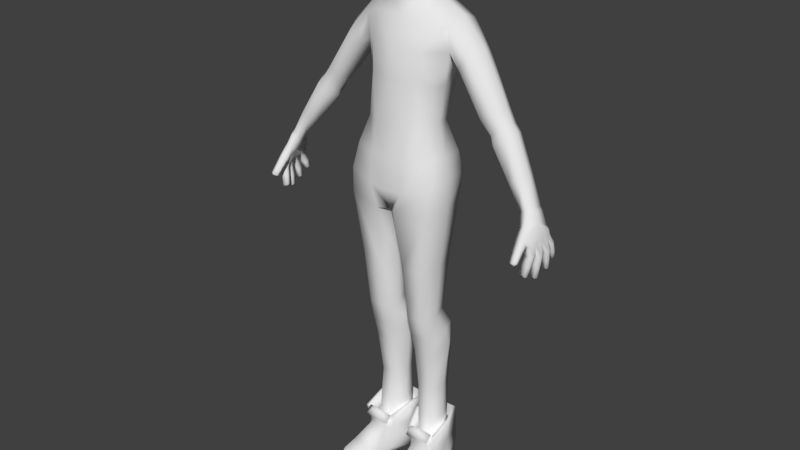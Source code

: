 # Source: ProtagModel.blend  (saved by Blender 2.79.0; exported with 4.5.12 LTS)
import bpy
from mathutils import Matrix  # noqa: F401  (used for matrix-valued properties, if any)

bpy.ops.wm.read_factory_settings(use_empty=True)
scene = bpy.context.scene
scene.name = 'Scene'

# ---- collections
col_collection_1 = bpy.data.collections.new('Collection 1'); scene.collection.children.link(col_collection_1)

# ---- world
world_world = bpy.data.worlds.new('World'); scene.world = world_world
world_world.color = (0.05088, 0.05088, 0.05088)
world_world.use_sun_shadow = False
world_world.sun_shadow_jitter_overblur = 0.0
world_world.cycles.sampling_method = 'MANUAL'

# ---- meshes
me_cube_001 = bpy.data.meshes.new('Cube.001')
me_cube_001.from_pydata([(0.0, 1.031, 11.43), (0.0, -0.5087, 11.43), (0.9489, -0.2031, 11.45), (0.9207, 0.7957, 11.49), (1.243, -0.347, 10.61), (1.375, 0.2851, 13.59), (1.212, 1.021, 10.57), (1.335, 1.353, 13.5), (0.0, 1.237, 10.5), (0.0, 1.508, 13.48), (0.0, -0.6522, 10.54), (-0.0007149, -0.4365, 13.61), (-6.277e-26, 1.293, 12.51), (4.75e-10, -0.5083, 12.83), (0.9963, 0.01685, 12.64), (1.014, 1.103, 12.58), (0.0, 1.436, 14.61), (1.459, 1.263, 14.33), (1.325, 0.2314, 14.21), (0.0, -0.09572, 14.43), (0.4894, 1.031, 11.45), (0.5563, -0.4438, 11.42), (0.6509, 1.508, 13.49), (0.5548, -0.5925, 10.56), (0.5547, 1.293, 10.48), (0.7973, -0.221, 13.59), (0.7082, -0.3399, 12.8), (0.5417, 1.293, 12.56), (0.9954, 1.351, 14.55), (0.9213, 0.09352, 14.38), (1.063, 0.3266, 11.52), (1.367, 0.211, 10.66), (1.394, 0.6977, 13.32), (1.091, 0.5031, 12.55), (1.492, 0.7542, 14.52), (1.013, 0.7584, 14.77), (1.524, 0.1509, 9.142), (1.263, 1.005, 9.107), (0.2804, -0.7041, 8.979), (1.315, -0.5429, 9.138), (0.303, 1.216, 8.904), (0.0, 0.9506, 8.939), (0.0003688, 0.1113, 8.882), (-0.003377, -0.4506, 8.949), (0.08486, 0.1223, 8.842), (0.0, -0.7474, 9.607), (1.322, 1.12, 9.918), (0.4897, 1.399, 9.684), (0.0, 1.358, 9.625), (0.5266, -0.6905, 9.656), (1.345, -0.5114, 9.86), (1.538, 0.1724, 10.04), (1.14, 0.2001, 5.553), (0.9671, 0.7498, 5.54), (0.4695, -0.2753, 5.478), (0.9573, -0.2725, 5.507), (0.4125, 0.745, 5.525), (0.2394, 0.19, 5.511), (1.255, 0.5754, 4.929), (1.045, 1.091, 5.004), (0.4238, -0.03373, 4.703), (1.033, -0.03041, 4.738), (0.3551, 1.085, 4.986), (0.1704, 0.5457, 4.922), (1.259, 0.5669, 1.175), (0.9854, 1.381, 0.9423), (0.583, 0.06103, 1.139), (1.106, 0.04866, 1.156), (0.3761, 1.398, 0.9024), (0.2127, 0.5705, 1.143), (1.243, 0.745, 4.24), (1.014, 1.174, 4.356), (0.3935, 1.169, 4.341), (0.1971, 0.6549, 4.228), (0.4547, 0.09222, 4.157), (1.004, 0.09518, 4.188), (0.4379, -0.454, 7.18), (1.05, -0.4226, 7.234), (0.1934, 0.1226, 7.133), (1.254, 0.2296, 7.257), (1.105, 0.8386, 7.238), (0.4497, 0.9481, 7.172), (1.073, 0.7411, 4.242), (1.098, 0.7032, 2.796), (0.4291, 1.146, 2.812), (0.935, 1.151, 2.828), (0.3036, 0.6566, 2.777), (0.4858, 0.2521, 2.777), (0.9253, 0.2546, 2.809), (4.287, -0.221, 9.647), (4.411, 0.5561, 9.643), (4.236, 0.5979, 9.608), (3.244, 0.5778, 12.01), (3.15, 0.9062, 11.91), (2.845, 0.2013, 11.67), (3.144, 0.2822, 11.92), (2.839, 0.9419, 11.66), (2.705, 0.4614, 11.55), (2.873, 1.001, 12.29), (2.869, 0.2368, 12.27), (2.534, 1.042, 12.05), (2.433, 0.5857, 11.99), (3.017, 0.6409, 12.35), (2.533, 0.147, 12.05), (3.415, 0.5483, 11.84), (2.952, 0.1402, 11.44), (3.324, 0.909, 11.7), (3.313, 0.2191, 11.71), (2.943, 0.9438, 11.43), (2.787, 0.5031, 11.36), (2.097, 1.139, 13.61), (2.007, 0.1932, 13.55), (1.713, 1.179, 13.18), (1.644, 0.6495, 13.11), (2.172, 0.7102, 13.78), (1.739, 0.2065, 13.23), (2.097, 1.127, 13.61), (1.713, 1.165, 13.18), (3.961, 0.3984, 10.8), (3.596, 0.03803, 10.56), (3.886, 0.7217, 10.71), (3.847, 0.08541, 10.73), (3.572, 0.7429, 10.55), (3.49, 0.3581, 10.48), (0.3626, 0.2559, 14.78), (0.0, 0.1255, 14.72), (8.564e-11, 1.267, 14.95), (0.3778, 1.161, 14.97), (0.6897, 0.7593, 15.0), (0.1775, 0.1399, 15.31), (-2.618e-27, 0.05277, 15.24), (0.2354, 0.2758, 15.04), (1.164e-09, 1.152, 15.82), (0.3235, 1.011, 15.8), (0.4868, 0.5795, 15.56), (1.113e-10, 0.1492, 14.96), (0.3025, 1.035, 15.33), (0.5335, 0.7113, 15.29), (1.584e-10, 1.129, 15.33), (4.265, -0.1855, 9.037), (4.109, -0.1725, 9.577), (4.492, -0.2431, 9.168), (4.519, 0.6084, 9.304), (4.374, 0.6635, 9.193), (4.393, 0.2494, 9.079), (4.595, 0.1971, 9.2), (4.34, 0.01138, 9.041), (4.554, -0.04355, 9.167), (4.146, 0.2094, 9.599), (4.494, 0.1521, 9.709), (4.407, 0.4708, 9.13), (4.596, 0.4212, 9.246), (3.985, 0.01906, 9.904), (4.293, 0.5046, 10.0), (4.188, -0.001192, 10.03), (4.107, 0.5368, 9.896), (4.284, 0.2427, 10.06), (3.984, 0.2749, 9.883), (4.031, -0.03577, 9.836), (4.355, 0.1988, 9.995), (4.343, 0.4959, 9.924), (4.229, -0.05973, 9.953), (4.155, 0.5334, 9.816), (4.026, 0.2304, 9.809), (4.284, -0.1448, 8.318), (4.254, -0.298, 8.353), (4.443, -0.1673, 8.255), (4.422, -0.3216, 8.287), (4.478, 0.6221, 8.322), (4.46, 0.4619, 8.301), (4.603, 0.6057, 8.296), (4.594, 0.4443, 8.271), (4.581, 0.8929, 8.521), (4.432, 0.9164, 8.567), (4.397, 0.1989, 8.193), (4.552, 0.1855, 8.16), (4.375, 0.02797, 8.198), (4.529, 0.009262, 8.142), (4.427, 0.7673, 8.515), (4.587, 0.7432, 8.463), (4.534, -0.2649, 8.903), (4.584, -0.07949, 8.887), (4.394, -0.02912, 8.828), (4.331, -0.2123, 8.842), (4.487, -0.2933, 8.596), (4.297, -0.2552, 8.624), (4.52, -0.1234, 8.566), (4.341, -0.08697, 8.592), (4.482, 0.2392, 8.778), (4.437, 0.02517, 8.759), (4.624, -0.02209, 8.814), (4.659, 0.1956, 8.839), (4.435, 0.2191, 8.495), (4.399, 0.02657, 8.493), (4.574, -0.006416, 8.47), (4.605, 0.1906, 8.487), (4.667, 0.2943, 8.857), (4.673, 0.4944, 8.895), (4.517, 0.5363, 8.838), (4.499, 0.3383, 8.799), (4.63, 0.3741, 8.533), (4.476, 0.4041, 8.54), (4.642, 0.5536, 8.562), (4.498, 0.582, 8.568), (4.624, 0.7164, 9.012), (4.465, 0.7593, 8.963), (4.652, 0.548, 8.953), (4.481, 0.5928, 8.904), (4.619, 0.8137, 8.732), (4.628, 0.6556, 8.671), (4.46, 0.689, 8.696), (4.462, 0.8459, 8.752), (4.235, -0.2605, 9.075), (4.136, -0.3809, 9.308), (4.435, -0.321, 9.195), (4.314, -0.4294, 9.378), (4.307, -0.6154, 8.752), (4.205, -0.7517, 8.82), (4.446, -0.679, 8.82), (4.342, -0.8026, 8.878), (4.325, -0.5721, 9.187), (4.439, -0.4578, 9.052), (4.263, -0.3962, 8.951), (4.162, -0.5226, 9.122), (4.334, -0.6922, 9.026), (4.286, -0.5104, 8.847), (4.443, -0.573, 8.931), (4.185, -0.642, 8.965), (1.151, 0.6463, 1.3), (0.4869, 1.174, 1.295), (0.9465, 1.114, 1.308), (0.3039, 0.6197, 1.285), (0.5612, 0.1739, 1.321), (0.9872, 0.1771, 1.356), (1.194, 0.5768, 0.9711), (0.9836, 1.294, 0.7967), (0.5836, -0.03788, 0.9141), (1.066, -0.03455, 0.9493), (0.4598, 1.288, 0.7795), (0.3264, 0.5559, 0.9558), (1.412, 0.818, -0.1179), (1.124, 1.27, 0.02207), (0.3674, -0.03139, -0.07837), (1.413, -0.02807, -0.04321), (0.3981, 1.265, 0.00487), (0.1866, 0.797, -0.1332), (1.42, -0.0554, 0.2538), (1.423, 0.6326, 0.4115), (1.141, 1.363, 0.4697), (0.4309, 1.357, 0.4525), (0.1818, 0.6117, 0.3962), (0.3478, -0.05872, 0.1532), (0.6823, -1.317, 0.4697), (1.199, -1.314, 0.5048), (1.283, -1.545, 0.1029), (1.467, -1.108, -0.1068), (0.4744, -1.112, -0.142), (0.6771, -1.548, 0.06775), (1.463, -0.8789, 0.1872), (1.144, -1.618, 0.3347), (0.841, -1.621, 0.2995), (1.486, -0.797, -0.09522), (1.199, -0.8403, 0.5723), (0.4208, -0.8003, -0.1304), (0.4144, -0.8822, 0.1521), (0.6084, -0.8429, 0.5371), (0.1813, 0.05695, 15.33), (0.0, -0.03896, 15.25), (4.657e-10, 1.244, 16.06), (0.3235, 1.071, 16.06), (0.5697, 0.6432, 15.87), (-6.985e-10, 1.377, 16.34), (0.3235, 1.212, 16.36), (0.6739, 0.7949, 16.2), (-6.985e-10, 1.434, 16.64), (0.3235, 1.27, 16.65), (0.1405, -0.2223, 15.25), (-0.0008595, -0.2652, 15.22), (0.1419, -0.2849, 15.3), (-0.0008595, -0.3303, 15.26), (0.1187, -0.3063, 15.38), (-0.001798, -0.3365, 15.37), (0.07607, -0.3181, 15.44), (0.0, -0.3662, 15.42), (0.05326, -0.4027, 15.54), (-0.01367, -0.4147, 15.53), (0.2357, -0.3207, 15.55), (0.1263, -0.3716, 15.55), (0.06518, -0.4282, 15.53), (0.00119, -0.4402, 15.52), (0.06922, -0.4764, 15.6), (0.002838, -0.4882, 15.58), (0.07421, -0.4529, 15.67), (4.657e-10, -0.4769, 15.66), (0.07594, -0.4808, 15.71), (4.657e-10, -0.513, 15.69), (0.05441, -0.5838, 15.73), (4.657e-10, -0.6151, 15.71), (0.0646, -0.6224, 15.76), (4.657e-10, -0.6527, 15.75), (0.05229, -0.4972, 16.09), (1.397e-09, -0.519, 16.09), (0.07671, -0.4953, 16.18), (1.863e-09, -0.5205, 16.17), (0.111, -0.5246, 16.27), (1.863e-09, -0.5568, 16.26), (0.158, -0.5704, 16.37), (1.863e-09, -0.6026, 16.34), (0.1452, -0.5818, 16.47), (1.863e-09, -0.6113, 16.43), (0.1675, -0.5662, 16.66), (1.863e-09, -0.5984, 16.65), (0.4836, -0.4696, 16.44), (0.4988, -0.4573, 16.66), (0.5992, -0.3415, 16.43), (0.5941, -0.2145, 16.62), (0.1282, -0.4002, 16.08), (0.116, -0.4095, 16.15), (0.6386, -0.1591, 16.38), (0.7097, 0.004555, 16.53), (0.6311, -0.11, 16.27), (0.7118, 0.3, 16.34), (0.6139, -0.1268, 16.09), (0.6846, 0.3063, 16.16), (0.5458, -0.2667, 16.21), (0.4909, -0.2957, 16.1), (0.5562, -0.1751, 15.88), (0.6174, 0.2885, 15.96), (0.223, -0.3869, 15.73), (0.4754, -0.2121, 15.75), (0.5109, 0.3645, 15.6), (0.2032, -0.365, 15.66), (0.2459, -0.4471, 16.29), (0.1543, -0.4533, 16.23), (0.5664, -0.3403, 16.34), (0.3833, -0.3949, 16.31), (0.2284, -0.3555, 15.56), (0.07249, -0.4221, 15.5), (0.2311, -0.3131, 15.53), (-0.0006508, -0.437, 15.49), (0.07429, -0.3888, 15.45), (-0.004204, -0.4102, 15.44), (0.13, -0.4894, 15.73), (0.08174, -0.4428, 16.09), (0.4858, -0.3053, 16.28), (0.0443, -0.5115, 16.02), (0.2318, -0.3754, 15.97), (0.2363, -0.3869, 16.03), (0.3878, -0.3355, 16.03), (0.4288, -0.3164, 15.97), (0.1359, -0.4086, 16.0), (0.07975, -0.4426, 16.01), (-0.001394, -0.5328, 16.02), (0.09048, -0.4568, 15.89), (0.0476, -0.5568, 15.89), (-0.001461, -0.5812, 15.89), (0.1588, -0.4031, 15.88), (0.2734, -0.3803, 15.89), (0.4494, -0.307, 15.89), (0.41, -0.2232, 15.62), (0.3487, 0.0603, 15.39), (0.5894, 0.2763, 15.79), (0.3947, -0.01499, 15.48), (0.3515, -0.5117, 16.67), (0.364, -0.5279, 16.52), (0.1357, -0.3789, 15.54), (0.1469, -0.312, 15.46), (0.1562, -0.342, 15.48), (0.1566, -0.3723, 15.52), (0.1561, -0.4313, 15.58), (0.2689, -0.08061, 15.32), (0.2755, -0.175, 15.37), (0.2124, -0.2747, 15.43), (0.2583, -0.319, 15.54), (0.3219, -0.2425, 15.52), (0.1641, -0.3938, 16.1), (0.1499, -0.4008, 16.14), (0.5024, -0.3, 16.19), (0.4526, -0.3122, 16.12), (0.2779, -0.445, 16.2), (0.1843, -0.4425, 16.18), (0.3756, -0.4093, 16.21), (0.4472, -0.3512, 16.21), (0.2447, -0.3836, 16.06), (0.3769, -0.3444, 16.06), (0.1994, -0.3849, 16.1), (0.1766, -0.3891, 16.13), (0.4498, -0.2987, 16.18), (0.4468, -0.3176, 16.14), (0.2808, -0.3952, 16.2), (0.1928, -0.404, 16.18), (0.3768, -0.3632, 16.21), (0.4334, -0.3248, 16.2), (0.2467, -0.365, 16.07), (0.3659, -0.3358, 16.07), (0.4707, -0.3235, 16.19), (0.4689, -0.2969, 16.18), (0.4719, -0.3036, 16.14), (0.144, -0.3638, 16.07), (0.1104, -0.37, 16.12), (0.5126, -0.2368, 16.2), (0.508, -0.2646, 16.13), (0.2638, -0.3789, 16.23), (0.1342, -0.3918, 16.2), (0.405, -0.3319, 16.24), (0.4884, -0.2754, 16.22), (0.2136, -0.3344, 16.03), (0.389, -0.2915, 16.04), (0.1097, -0.2903, 16.03), (0.06845, -0.2994, 16.12), (0.5625, -0.1038, 16.23), (0.557, -0.1446, 16.13), (0.2569, -0.3125, 16.29), (0.09775, -0.3315, 16.23), (0.4304, -0.2434, 16.31), (0.5328, -0.1604, 16.28), (0.1952, -0.2472, 15.97), (0.4107, -0.1841, 15.98), (0.6946, 0.6618, 16.23), (0.613, 0.5735, 15.94), (0.7513, 0.537, 16.32), (0.7062, 0.3767, 16.27), (0.558, 0.3916, 15.77), (0.6935, 0.5508, 16.33), (0.7565, 0.6639, 16.22), (0.6652, 0.5756, 15.92), (0.5902, 0.3871, 15.75), (4.464, -0.2444, 8.244), (4.563, -0.1433, 9.155), (4.535, -0.2083, 8.554), (4.596, -0.1722, 8.876), (4.572, 0.09743, 8.124), (4.621, 0.09211, 8.452), (4.614, 0.07682, 9.171), (4.678, 0.08679, 8.808), (4.667, 0.4639, 8.52), (4.635, 0.3092, 9.21), (4.631, 0.525, 8.256), (4.707, 0.3944, 8.857), (4.613, 0.5189, 9.262), (4.675, 0.6322, 8.964), (4.655, 0.7347, 8.674), (4.616, 0.8181, 8.465), (4.4, -0.2497, 8.209), (4.58, 0.5257, 8.207), (4.511, 0.09768, 8.08), (4.555, 0.8295, 8.42), (4.422, -0.2692, 9.426), (4.434, -0.6465, 9.01), (4.44, -0.7547, 8.88), (4.428, -0.5288, 9.151), (4.42, -0.3891, 9.318), (4.598, 0.3141, 9.395), (4.466, 0.5896, 9.469), (4.394, -0.7822, 8.798), (4.305, 0.6374, 9.401), (4.283, 0.1403, 9.343), (4.57, 0.09483, 9.375), (4.187, -0.179, 9.307), (4.523, -0.1161, 9.351), (4.586, 0.5009, 9.419), (1.311, 0.6621, 0.8902), (1.09, 1.426, 0.6906), (0.4199, 1.418, 0.6686), (0.1856, 0.6338, 0.8864), (0.4192, -0.01806, 0.833), (1.227, -0.01381, 0.878), (1.294, 0.65, 1.635), (0.9142, 1.424, 1.564), (0.2592, 1.417, 1.542), (0.2094, 0.6238, 1.616), (0.4128, 0.0158, 1.358), (1.262, -0.04212, 1.388), (0.9918, 1.506, 1.509), (0.08978, 0.602, 1.58), (0.2, 1.498, 1.484), (1.392, 0.6336, 1.584), (0.2637, 0.008235, 1.256), (1.405, -0.0425, 1.33), (1.068, 0.07767, 0.9871), (0.5652, 0.08142, 0.9504), (1.223, -0.04901, 1.42), (1.219, -0.2879, 1.245), (0.437, -0.2913, 1.21), (0.4208, -0.04526, 1.384), (0.9317, -0.2279, 1.62), (0.8957, -0.3582, 1.528), (0.5934, -0.3615, 1.493), (0.6167, -0.2241, 1.583)], [], [(27, 22, 7, 15), (33, 32, 5, 14), (50, 49, 38, 39), (22, 9, 16, 28), (26, 25, 11, 13), (21, 26, 13, 1), (30, 33, 14, 2), (20, 27, 15, 3), (161, 158, 140, 89), (25, 5, 18, 29), (11, 25, 29, 19), (34, 35, 29, 18), (24, 8, 0, 20), (20, 3, 6, 24), (0, 12, 27, 20), (2, 14, 26, 21), (31, 6, 3, 30), (14, 5, 25, 26), (7, 22, 28, 17), (30, 2, 4, 31), (48, 47, 40, 41), (12, 9, 22, 27), (47, 46, 37, 40), (17, 28, 35, 34), (211, 208, 172, 173), (23, 4, 2, 21), (3, 15, 33, 30), (21, 1, 10, 23), (15, 7, 32, 33), (76, 78, 57, 54), (42, 44, 38, 43), (41, 40, 44, 42), (77, 76, 54, 55), (51, 50, 39, 36), (49, 45, 43, 38), (46, 51, 36, 37), (6, 31, 51, 46), (23, 10, 45, 49), (31, 4, 50, 51), (24, 6, 46, 47), (8, 24, 47, 48), (4, 23, 49, 50), (80, 79, 52, 53), (78, 81, 56, 57), (79, 77, 55, 52), (81, 80, 53, 56), (53, 52, 58, 59), (56, 53, 59, 62), (231, 229, 68, 69), (230, 228, 64, 65), (57, 56, 62, 63), (54, 57, 63, 60), (55, 54, 60, 61), (52, 55, 61, 58), (68, 65, 235, 238), (64, 67, 479, 237, 234), (232, 231, 69, 66), (233, 232, 66, 67), (228, 233, 67, 64), (229, 230, 65, 68), (62, 59, 71, 72), (58, 61, 75, 70), (61, 60, 74, 75), (60, 63, 73, 74), (59, 58, 70, 71), (63, 62, 72, 73), (40, 37, 80, 81), (36, 39, 77, 79), (44, 40, 81, 78), (37, 36, 79, 80), (39, 38, 76, 77), (38, 44, 78, 76), (72, 71, 85, 84), (70, 75, 88, 83), (75, 74, 87, 88), (74, 73, 86, 87), (71, 70, 83, 85), (73, 72, 84, 86), (148, 91, 455, 456), (451, 447, 89, 215), (162, 160, 90, 91), (159, 161, 89, 149), (448, 450, 220, 224), (158, 163, 148, 140), (103, 101, 97, 94), (101, 100, 96, 97), (102, 99, 95, 92), (100, 98, 93, 96), (98, 102, 92, 93), (99, 103, 94, 95), (111, 115, 103, 99), (110, 114, 102, 98), (112, 110, 98, 100), (114, 111, 99, 102), (113, 112, 100, 101), (115, 113, 101, 103), (94, 97, 109, 105), (97, 96, 108, 109), (92, 95, 107, 104), (96, 93, 106, 108), (93, 92, 104, 106), (95, 94, 105, 107), (5, 32, 113, 115), (32, 7, 112, 113), (34, 18, 111, 114), (7, 17, 110, 112), (17, 34, 114, 110), (18, 5, 115, 111), (112, 110, 116, 117), (105, 109, 123, 119), (109, 108, 122, 123), (104, 107, 121, 118), (108, 106, 120, 122), (106, 104, 118, 120), (107, 105, 119, 121), (137, 136, 133, 134), (135, 131, 129, 130), (29, 35, 128, 124), (35, 28, 127, 128), (19, 29, 124, 125), (28, 16, 126, 127), (124, 128, 137, 131), (127, 126, 138, 136), (131, 137, 134, 129), (136, 138, 132, 133), (125, 124, 131, 135), (128, 127, 136, 137), (193, 192, 174, 176), (141, 447, 451, 214), (91, 90, 453, 455), (140, 148, 456, 458), (450, 451, 215, 220), (147, 433, 457), (433, 145, 457), (449, 448, 224, 219), (202, 435, 437, 170), (186, 429, 427, 166), (436, 151, 452), (141, 428, 459), (153, 120, 118, 156), (162, 91, 148, 163), (122, 155, 157, 123), (160, 153, 156, 159), (119, 123, 157, 152), (118, 121, 154, 156), (122, 120, 153, 155), (121, 119, 152, 154), (90, 160, 159, 149), (155, 162, 163, 157), (152, 157, 163, 158), (156, 154, 161, 159), (155, 153, 160, 162), (154, 152, 158, 161), (177, 176, 445), (171, 169, 444), (187, 186, 166, 164), (184, 185, 165, 167), (185, 187, 164, 165), (203, 202, 170, 168), (200, 201, 169, 171), (201, 203, 168, 169), (431, 177, 445), (437, 171, 444), (208, 441, 442, 172), (194, 193, 176, 177), (195, 432, 431, 175), (209, 210, 178, 179), (192, 195, 175, 174), (210, 211, 173, 178), (139, 146, 182, 183), (141, 139, 183, 180), (146, 147, 181, 182), (147, 428, 430, 181), (183, 182, 187, 185), (180, 183, 185, 184), (182, 181, 186, 187), (181, 430, 429, 186), (144, 145, 191, 188), (145, 433, 434, 191), (147, 146, 189, 190), (146, 144, 188, 189), (188, 191, 195, 192), (191, 434, 432, 195), (190, 189, 193, 194), (189, 188, 192, 193), (144, 150, 198, 199), (145, 144, 199, 196), (150, 151, 197, 198), (151, 436, 438, 197), (199, 198, 203, 201), (196, 199, 201, 200), (198, 197, 202, 203), (197, 438, 435, 202), (150, 143, 205, 207), (151, 150, 207, 206), (142, 439, 440, 204), (143, 142, 204, 205), (207, 205, 211, 210), (206, 207, 210, 209), (204, 440, 441, 208), (205, 204, 208, 211), (226, 448, 449, 218), (89, 140, 213, 215), (139, 141, 214, 212), (140, 458, 212, 213), (449, 219, 454), (227, 225, 216, 217), (224, 227, 217, 219), (225, 226, 218, 216), (212, 214, 221, 222), (215, 213, 223, 220), (213, 212, 222, 223), (214, 451, 450, 221), (222, 221, 226, 225), (220, 223, 227, 224), (223, 222, 225, 227), (221, 450, 448, 226), (84, 85, 230, 229), (83, 88, 233, 228), (88, 87, 232, 233), (87, 86, 231, 232), (85, 83, 228, 230), (86, 84, 229, 231), (249, 248, 241, 244), (247, 246, 243, 240), (65, 64, 234, 235), (69, 68, 238, 239), (66, 69, 239, 236, 480), (67, 66, 480, 479), (243, 242, 245, 240), (240, 245, 244, 241), (248, 247, 240, 241), (250, 249, 244, 245), (251, 250, 245, 242), (258, 262, 253, 254), (261, 258, 254, 255), (461, 462, 473, 476), (251, 236, 465), (466, 461, 476, 478), (238, 235, 468, 469), (254, 257, 256, 255), (252, 257, 260), (263, 261, 255, 256), (264, 263, 256, 257), (262, 265, 252, 253), (265, 264, 257, 252), (236, 251, 264, 265), (257, 254, 259, 260), (254, 253, 259), (253, 252, 260, 259), (237, 236, 265, 262), (251, 242, 263, 264), (242, 243, 261, 263), (243, 246, 258, 261), (246, 237, 262, 258), (133, 132, 268, 269), (130, 129, 266, 267), (134, 133, 269, 270), (129, 134, 330, 266), (270, 269, 272, 273), (269, 268, 271, 272), (272, 271, 274, 275), (267, 266, 276, 277), (277, 276, 278, 279), (279, 278, 280, 281), (281, 280, 282, 283), (283, 282, 340, 341), (365, 369, 290, 288), (289, 288, 290, 291), (291, 290, 292, 293), (293, 292, 294, 295), (295, 294, 296, 297), (297, 296, 298, 299), (299, 298, 354, 355), (301, 300, 302, 303), (303, 302, 304, 305), (305, 304, 306, 307), (307, 306, 308, 309), (309, 308, 310, 311), (310, 308, 364, 363), (308, 306, 312, 364), (313, 312, 314, 315), (302, 343, 316, 317), (315, 314, 318, 319), (319, 318, 320, 321), (321, 320, 322, 323), (322, 320, 324, 325), (323, 322, 326, 327), (352, 345, 300, 301), (276, 266, 370), (316, 343, 351, 350), (330, 134, 270), (294, 328, 342), (292, 331, 328, 294), (286, 336, 369, 365), (345, 351, 343, 300), (284, 337, 368, 287), (306, 304, 333, 332), (304, 302, 317, 333), (312, 306, 332, 335), (312, 335, 334, 314), (314, 334, 320, 318), (290, 369, 292), (338, 368, 367), (339, 337, 284, 285), (340, 282, 366, 367), (341, 340, 337, 339), (324, 320, 334, 344), (343, 302, 300), (342, 298, 296, 294), (342, 353, 354, 298), (344, 334, 335), (338, 373, 286), (350, 351, 353, 356), (349, 348, 347, 346), (322, 325, 348, 349), (350, 346, 347, 316), (349, 346, 357, 358), (355, 354, 345, 352), (354, 353, 351, 345), (356, 353, 342, 328), (358, 357, 328, 329), (328, 357, 356), (346, 350, 356, 357), (326, 358, 329), (322, 349, 358, 326), (329, 328, 331, 359), (278, 276, 370, 371), (362, 360, 330, 361), (361, 327, 326, 329), (330, 360, 266), (361, 329, 359, 362), (282, 280, 372, 366), (278, 371, 372, 280), (363, 364, 312, 313), (367, 366, 338), (287, 368, 338, 286), (367, 368, 337, 340), (372, 371, 362, 374), (371, 370, 360, 362), (370, 266, 360), (366, 372, 338), (373, 336, 286), (373, 338, 374, 359), (359, 331, 336, 373), (359, 374, 362), (374, 338, 372), (292, 369, 331), (331, 369, 336), (335, 332, 379, 381), (316, 347, 383, 375), (325, 397, 378), (348, 325, 378, 384), (333, 317, 376, 380), (347, 348, 384, 383), (344, 335, 381, 382), (317, 316, 375, 376), (324, 344, 395, 377), (332, 333, 380, 379), (375, 383, 393, 385), (377, 395, 396), (380, 376, 386, 390), (376, 375, 385, 386), (383, 384, 394, 393), (379, 380, 390, 389), (378, 397, 388), (384, 378, 388, 394), (382, 381, 391, 392), (381, 379, 389, 391), (397, 325, 324, 377), (396, 397, 377), (396, 395, 387), (395, 344, 382), (388, 397, 396, 387), (387, 395, 382, 392), (393, 394, 407, 406), (389, 390, 403, 402), (388, 387, 400, 401), (394, 388, 401, 407), (392, 391, 404, 405), (391, 389, 402, 404), (385, 393, 406, 398), (387, 392, 405, 400), (390, 386, 399, 403), (386, 385, 398, 399), (401, 400, 410, 411), (407, 401, 411, 417), (405, 404, 414, 415), (404, 402, 412, 414), (398, 406, 416, 408), (400, 405, 415, 410), (403, 399, 409, 413), (399, 398, 408, 409), (406, 407, 417, 416), (402, 403, 413, 412), (424, 323, 327, 425), (330, 270, 419, 422), (361, 422, 426), (424, 418, 423, 420), (361, 426, 425, 327), (361, 330, 422), (270, 273, 418, 419), (323, 424, 420, 421), (422, 419, 425, 426), (419, 418, 424, 425), (423, 421, 420), (430, 428, 141, 180), (429, 430, 180, 184), (427, 429, 184, 167), (432, 434, 190, 194), (431, 432, 194, 177), (434, 433, 147, 190), (435, 438, 196, 200), (437, 435, 200, 171), (438, 436, 145, 196), (441, 440, 206, 209), (442, 441, 209, 179), (440, 439, 151, 206), (164, 166, 443), (178, 173, 446), (175, 431, 445), (168, 170, 444), (442, 179, 446), (166, 427, 443), (165, 164, 443), (179, 178, 446), (427, 167, 443), (170, 437, 444), (173, 172, 446), (172, 442, 446), (167, 165, 443), (174, 175, 445), (169, 168, 444), (176, 174, 445), (217, 216, 454), (219, 217, 454), (218, 449, 454), (216, 218, 454), (455, 453, 142, 143), (428, 147, 459), (456, 455, 143, 150), (212, 458, 139), (456, 146, 139), (458, 456, 139), (456, 150, 144), (456, 144, 146), (145, 436, 452), (439, 142, 460), (151, 439, 460), (141, 459, 447), (147, 457, 459), (145, 452, 457), (151, 460, 452), (142, 453, 460), (149, 460, 453, 90), (149, 89, 447, 459), (459, 457, 149), (457, 452, 149), (460, 149, 452), (465, 464, 250, 251), (464, 463, 249, 250), (462, 461, 247, 248), (461, 466, 246, 247), (463, 462, 248, 249), (465, 236, 471, 477), (237, 246, 466), (239, 238, 469, 470), (471, 470, 474, 477), (469, 468, 473, 475), (470, 469, 475, 474), (468, 467, 476, 473), (467, 472, 478, 476), (236, 239, 470, 471), (463, 464, 474, 475), (235, 234, 467, 468), (462, 463, 475, 473), (234, 237, 472, 467), (464, 465, 477, 474), (237, 466, 478, 472), (484, 483, 487, 488), (237, 479, 481, 482), (480, 236, 483, 484), (236, 237, 482, 483), (479, 480, 484, 481), (485, 488, 487, 486), (482, 481, 485, 486), (481, 484, 488, 485), (483, 482, 486, 487)])
me_cube_001.polygons.foreach_set('use_smooth', [1, 1, 1, 1, 1, 1, 1, 1, 1, 1, 1, 1, 1, 1, 1, 1, 1, 1, 1, 1, 1, 1, 1, 1, 1, 1, 1, 1, 1, 1, 1, 1, 1, 1, 1, 1, 1, 1, 1, 1, 1, 1, 1, 1, 1, 1, 1, 1, 1, 1, 1, 1, 1, 1, 1, 1, 1, 1, 1, 1, 1, 1, 1, 1, 1, 1, 1, 1, 1, 1, 1, 1, 1, 1, 1, 1, 1, 1, 1, 1, 1, 1, 1, 1, 1, 1, 1, 1, 1, 1, 1, 1, 1, 1, 1, 1, 1, 1, 1, 1, 1, 1, 1, 1, 1, 1, 1, 1, 1, 1, 1, 1, 1, 1, 1, 1, 1, 1, 1, 1, 1, 1, 1, 1, 1, 1, 1, 1, 1, 1, 1, 1, 1, 1, 1, 1, 1, 1, 1, 1, 1, 1, 1, 1, 1, 1, 1, 1, 1, 1, 1, 1, 1, 1, 1, 1, 1, 1, 1, 1, 1, 1, 1, 1, 1, 1, 1, 1, 1, 1, 1, 1, 1, 1, 1, 1, 1, 1, 1, 1, 1, 1, 1, 1, 1, 1, 1, 1, 1, 1, 1, 1, 1, 1, 1, 1, 1, 1, 1, 1, 1, 1, 1, 1, 1, 1, 1, 1, 1, 1, 1, 1, 1, 1, 1, 1, 1, 1, 1, 1, 1, 1, 1, 1, 1, 1, 1, 1, 1, 1, 1, 1, 1, 1, 1, 1, 1, 1, 1, 1, 1, 1, 1, 1, 1, 1, 1, 1, 1, 1, 1, 1, 1, 1, 1, 1, 1, 1, 1, 1, 1, 1, 1, 1, 1, 1, 1, 1, 1, 1, 1, 1, 1, 1, 1, 1, 1, 1, 1, 1, 1, 1, 1, 1, 1, 1, 1, 1, 1, 1, 1, 1, 1, 1, 1, 1, 1, 1, 1, 1, 1, 1, 1, 1, 1, 1, 1, 1, 1, 1, 1, 1, 1, 1, 1, 1, 1, 1, 1, 1, 1, 1, 1, 1, 1, 1, 1, 1, 1, 1, 1, 1, 1, 1, 1, 1, 1, 1, 1, 1, 1, 1, 1, 1, 1, 1, 1, 1, 1, 1, 1, 1, 1, 1, 1, 1, 1, 1, 1, 1, 1, 1, 1, 1, 1, 1, 1, 1, 1, 1, 1, 1, 1, 1, 1, 1, 1, 1, 1, 1, 1, 1, 1, 1, 1, 1, 1, 1, 1, 1, 1, 1, 1, 1, 1, 1, 1, 1, 1, 1, 1, 1, 1, 1, 1, 0, 1, 1, 1, 1, 1, 1, 1, 1, 1, 1, 1, 1, 1, 1, 1, 1, 1, 1, 1, 1, 1, 1, 1, 1, 1, 1, 1, 1, 1, 1, 1, 1, 1, 1, 1, 1, 1, 1, 1, 1, 1, 1, 1, 1, 1, 1, 1, 1, 1, 1, 1, 1, 1, 1, 1, 1, 1, 1, 1, 1, 1, 1, 1, 1, 1, 1, 1, 1, 1, 1, 1, 1, 1, 1, 1, 1, 1, 1, 1, 1, 1, 1])
_k = set([(290, 291), (290, 369), (336, 369), (336, 373), (338, 367), (338, 373), (340, 341), (340, 367)])
me_cube_001.attributes.new('sharp_edge', 'BOOLEAN', 'EDGE').data.foreach_set('value', [ (min(e.vertices), max(e.vertices)) in _k for e in me_cube_001.edges])
me_cube_001.use_remesh_preserve_volume = False
me_cube_001.use_remesh_preserve_attributes = False
me_cube_001.use_mirror_vertex_groups = False
me_cube_001.update()

# ---- objects
ob_cube = bpy.data.objects.new('Cube', me_cube_001)

# ---- transforms, parenting, visibility, modifiers, constraints
ob_cube.location = (0.0, 0.0, 0.0)
ob_cube.lineart.crease_threshold = 0.0
_m = ob_cube.modifiers.new('Mirror', 'MIRROR')
_m.merge_threshold = 0.05

# ---- collection membership
col_collection_1.objects.link(ob_cube)

# ---- scene / render settings (as saved in the file)
scene.frame_start = 1; scene.frame_end = 250; scene.frame_set(241)
scene.render.engine = 'BLENDER_EEVEE_NEXT'
scene.render.resolution_percentage = 50
scene.render.dither_intensity = 0.0
scene.cycles.use_denoising = False
scene.cycles.samples = 128
scene.cycles.sampling_pattern = 'TABULATED_SOBOL'
scene.cycles.use_adaptive_sampling = False
scene.cycles.use_light_tree = False
scene.cycles.blur_glossy = 0.0
scene.cycles.sample_clamp_indirect = 0.0
scene.view_settings.view_transform = 'Standard'
bpy.context.view_layer.update()

# ---- added for rendering (the .blend has no active camera and no usable light): camera, sun
cam_auto = bpy.data.cameras.new('AutoCamera')
cam_auto.lens = 50.0
cam_auto.sensor_width = 36.0
cam_auto.clip_end = 1000.0
ob_auto_camera = bpy.data.objects.new('AutoCamera', cam_auto)
scene.collection.objects.link(ob_auto_camera)
ob_auto_camera.location = (18.0624, -21.7313, 22.7145)
ob_auto_camera.rotation_euler = (1.09748, -7.21219e-08, 0.694738)
scene.camera = ob_auto_camera
light_auto_sun = bpy.data.lights.new('AutoSun', 'SUN')
light_auto_sun.energy = 3.0
light_auto_sun.angle = 0.0523599
ob_auto_sun = bpy.data.objects.new('AutoSun', light_auto_sun)
scene.collection.objects.link(ob_auto_sun)
ob_auto_sun.rotation_euler = (0.872665, 0.174533, 0.523599)
bpy.context.view_layer.update()
